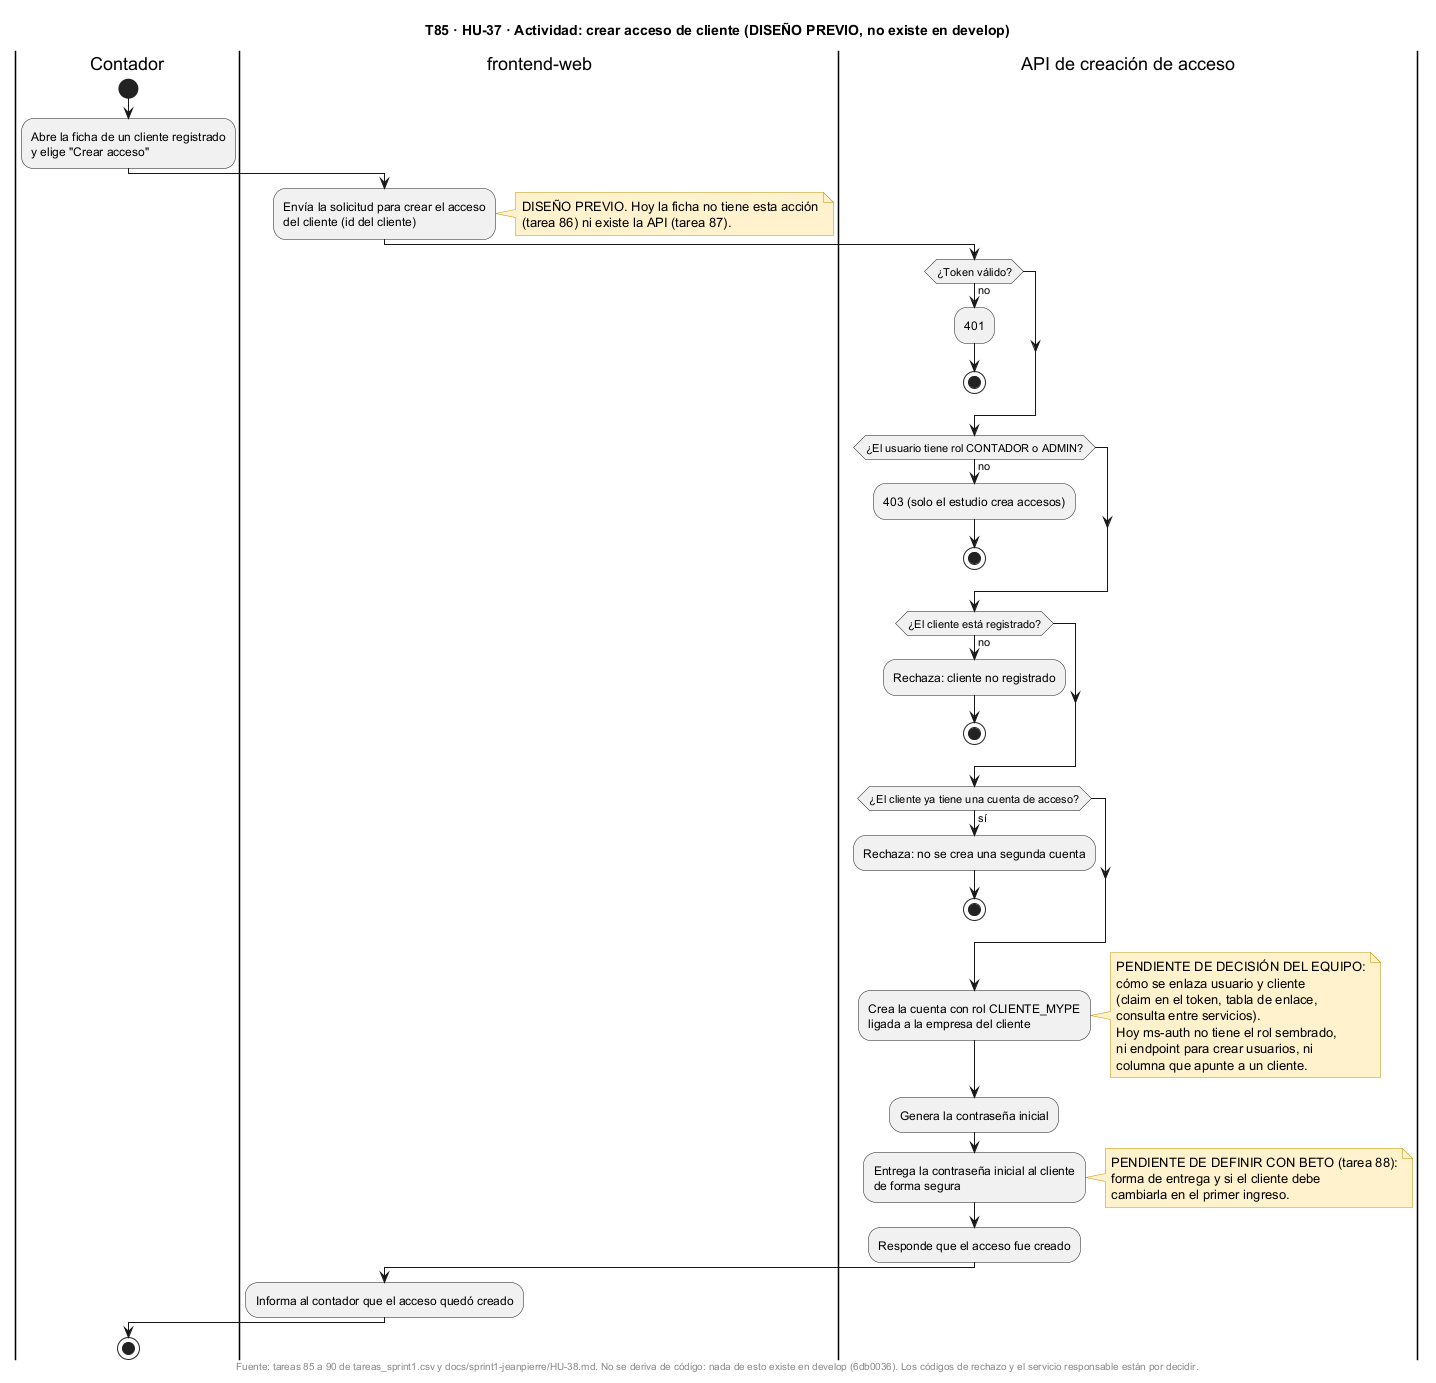

The diagram above was rendered by PlantUML. Its source (embedded in the PNG):
@startuml
title T85 · HU-37 · Actividad: crear acceso de cliente (DISEÑO PREVIO, no existe en develop)
skinparam shadowing false
skinparam noteBackgroundColor #FFF2CC
skinparam noteBorderColor #BF9000

|Contador|
start
:Abre la ficha de un cliente registrado
y elige "Crear acceso";

|frontend-web|
:Envía la solicitud para crear el acceso
del cliente (id del cliente);
note right
  DISEÑO PREVIO. Hoy la ficha no tiene esta acción
  (tarea 86) ni existe la API (tarea 87).
end note

|API de creación de acceso|
if (¿Token válido?) then (no)
  :401;
  stop
endif
if (¿El usuario tiene rol CONTADOR o ADMIN?) then (no)
  :403 (solo el estudio crea accesos);
  stop
endif
if (¿El cliente está registrado?) then (no)
  :Rechaza: cliente no registrado;
  stop
endif
if (¿El cliente ya tiene una cuenta de acceso?) then (sí)
  :Rechaza: no se crea una segunda cuenta;
  stop
endif
:Crea la cuenta con rol CLIENTE_MYPE
ligada a la empresa del cliente;
note right
  PENDIENTE DE DECISIÓN DEL EQUIPO:
  cómo se enlaza usuario y cliente
  (claim en el token, tabla de enlace,
  consulta entre servicios).
  Hoy ms-auth no tiene el rol sembrado,
  ni endpoint para crear usuarios, ni
  columna que apunte a un cliente.
end note
:Genera la contraseña inicial;
:Entrega la contraseña inicial al cliente
de forma segura;
note right
  PENDIENTE DE DEFINIR CON BETO (tarea 88):
  forma de entrega y si el cliente debe
  cambiarla en el primer ingreso.
end note
:Responde que el acceso fue creado;

|frontend-web|
:Informa al contador que el acceso quedó creado;

|Contador|
stop

footer Fuente: tareas 85 a 90 de tareas_sprint1.csv y docs/sprint1-jeanpierre/HU-38.md. No se deriva de código: nada de esto existe en develop (6db0036). Los códigos de rechazo y el servicio responsable están por decidir.
@enduml